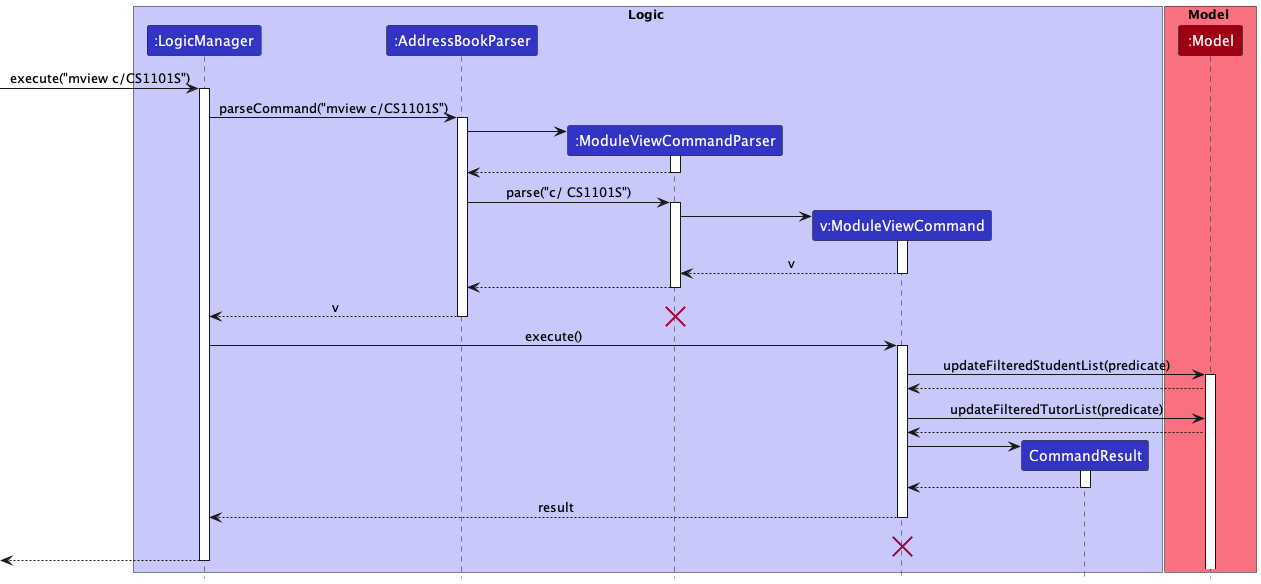

The diagram above was rendered by PlantUML. Its source (embedded in the PNG):
@startuml
!include style.puml

box Logic LOGIC_COLOR_T1
participant ":LogicManager" as LogicManager LOGIC_COLOR
participant ":AddressBookParser" as AddressBookParser LOGIC_COLOR
participant ":ModuleViewCommandParser" as ModuleViewCommandParser LOGIC_COLOR
participant "v:ModuleViewCommand" as ModuleViewCommand LOGIC_COLOR
participant "CommandResult" as CommandResult LOGIC_COLOR
end box

box Model MODEL_COLOR_T1
participant ":Model" as Model MODEL_COLOR
end box

[-> LogicManager : execute("mview c/CS1101S")
activate LogicManager

LogicManager -> AddressBookParser : parseCommand("mview c/CS1101S")
activate AddressBookParser

create ModuleViewCommandParser
AddressBookParser -> ModuleViewCommandParser
activate ModuleViewCommandParser

ModuleViewCommandParser --> AddressBookParser
deactivate ModuleViewCommandParser

AddressBookParser -> ModuleViewCommandParser : parse("c/ CS1101S")
activate ModuleViewCommandParser

create ModuleViewCommand
ModuleViewCommandParser -> ModuleViewCommand
activate ModuleViewCommand

ModuleViewCommand --> ModuleViewCommandParser : v
deactivate ModuleViewCommand

ModuleViewCommandParser --> AddressBookParser
deactivate ModuleViewCommandParser

AddressBookParser --> LogicManager : v
destroy ModuleViewCommandParser
deactivate AddressBookParser

LogicManager -> ModuleViewCommand : execute()
activate ModuleViewCommand

ModuleViewCommand -> Model : updateFilteredStudentList(predicate)
activate Model

Model --> ModuleViewCommand

ModuleViewCommand -> Model : updateFilteredTutorList(predicate)

Model --> ModuleViewCommand

create CommandResult
ModuleViewCommand -> CommandResult
activate CommandResult

CommandResult --> ModuleViewCommand
deactivate CommandResult

ModuleViewCommand --> LogicManager : result
deactivate ModuleViewCommand
ModuleViewCommand -[hidden]-> LogicManager : result
destroy ModuleViewCommand

[<--LogicManager
deactivate LogicManager
@enduml